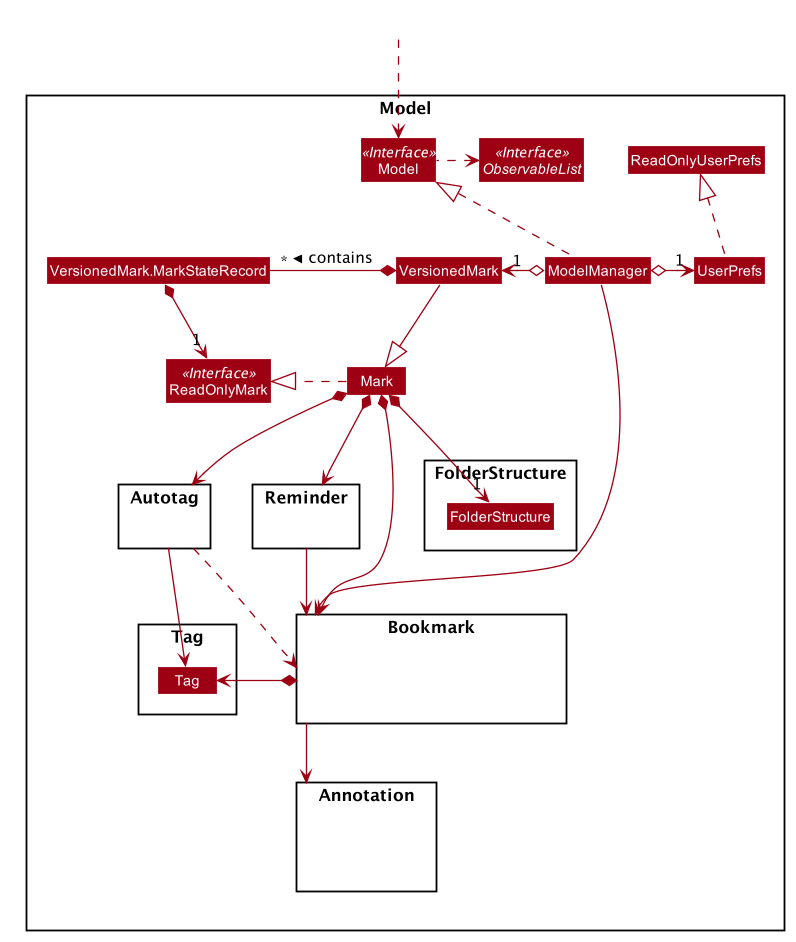

The diagram above was rendered by PlantUML. Its source (embedded in the PNG):
@startuml








skinparam BackgroundColor #FFFFFFF

skinparam Shadowing false

skinparam Class {
    FontColor #FFFFFF
    BorderThickness 1
    BorderColor #FFFFFF
    StereotypeFontColor #FFFFFF
    FontName Arial
}

skinparam Actor {
    BorderColor #000000
    Color #000000
    FontName Arial
}

skinparam Sequence {
    MessageAlign center
    BoxFontSize 15
    BoxPadding 0
    BoxFontColor #FFFFFF
    FontName Arial
}

skinparam Participant {
    FontColor #FFFFFFF
    Padding 20
}

skinparam MinClassWidth 50
skinparam ParticipantPadding 10
skinparam Shadowing false
skinparam DefaultTextAlignment center
skinparam packageStyle Rectangle

hide footbox
hide members
hide circle
skinparam arrowThickness 1.1
skinparam arrowColor #9D0012
skinparam classBackgroundColor #9D0012

Package Model <<Rectangle>> {
Interface ReadOnlyMark <<Interface>>
Interface Model <<Interface>>
Interface ObservableList <<Interface>>
Class Mark
Class ReadOnlyMark
Class VersionedMark
Class Model
Class ModelManager
Class UserPrefs
Class ReadOnlyUserPrefs
Class VersionedMark.MarkStateRecord

Package FolderStructure {
Class FolderStructure
}

Package Reminder {
}

Package Autotag {
}

Package Bookmark {
Class HiddenB1 #FFFFFF
Class HiddenB2 #FFFFFF
}

Package Annotation {
Class A #FFFFFF
}

Package Tag {
Class Tag
}
}

Class HiddenOutside #FFFFFF
HiddenOutside ..> Model

ModelManager .up.|> Model
Model .left.> ObservableList
ModelManager o-left-> "1" VersionedMark
ModelManager o-right-> "1" UserPrefs
ModelManager -down-> Bookmark

UserPrefs .up.|> ReadOnlyUserPrefs

Mark .right.|> ReadOnlyMark
VersionedMark -down-|> Mark
VersionedMark *-left "*" VersionedMark.MarkStateRecord : contains >
VersionedMark.MarkStateRecord *-down> "1" ReadOnlyMark

Mark *--> Bookmark
Mark *-right-> "1" FolderStructure
Mark *--> Reminder
Mark *--> Autotag

FolderStructure -[hidden]left-> Autotag
Autotag -[hidden]left-> Reminder

Bookmark *-left-> Tag
Bookmark --> Annotation

HiddenB1 -[hidden]right-> HiddenB2

Reminder -right-> Bookmark

Autotag --> Tag
Autotag ..> Bookmark

@enduml